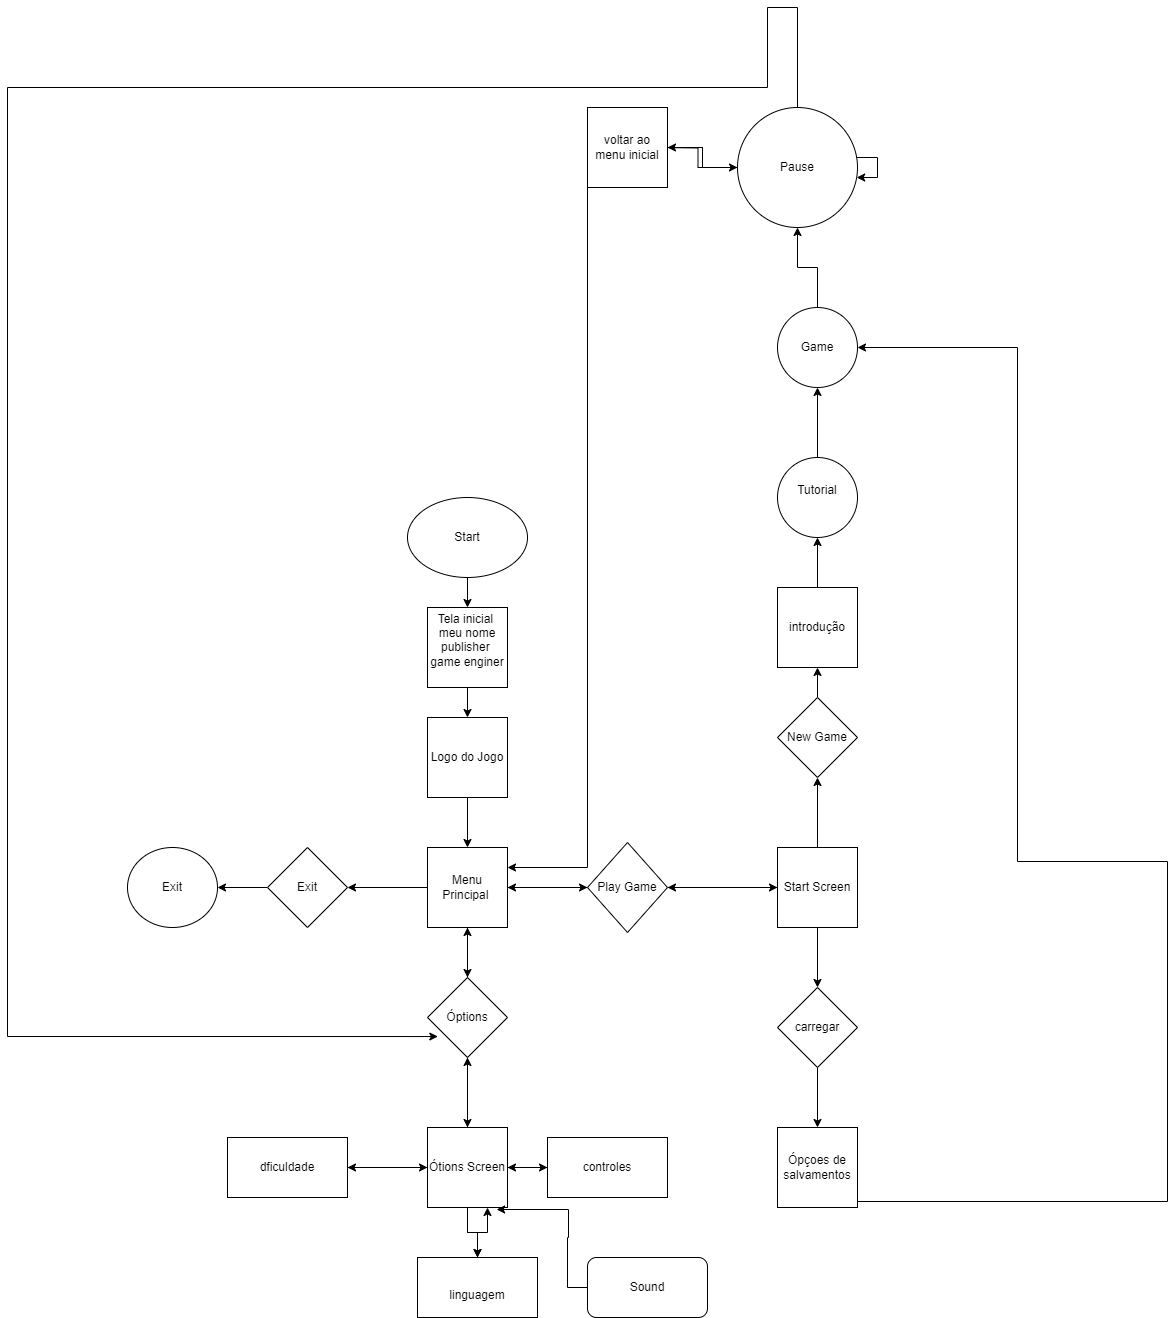

The diagram above was exported from draw.io. Its source (the exported page's mxGraphModel, read from the mxfile embedded in the PNG):
<mxGraphModel dx="1862" dy="1738" grid="1" gridSize="10" guides="1" tooltips="1" connect="1" arrows="1" fold="1" page="1" pageScale="1" pageWidth="827" pageHeight="1169" math="0" shadow="0">
  <root>
    <mxCell id="0" />
    <mxCell id="1" parent="0" />
    <mxCell id="CQzl9UHNfqqmhk-AzkPT-7" style="edgeStyle=orthogonalEdgeStyle;rounded=0;orthogonalLoop=1;jettySize=auto;html=1;" edge="1" parent="1" source="CQzl9UHNfqqmhk-AzkPT-1" target="CQzl9UHNfqqmhk-AzkPT-3">
      <mxGeometry relative="1" as="geometry" />
    </mxCell>
    <mxCell id="CQzl9UHNfqqmhk-AzkPT-1" value="&lt;font style=&quot;vertical-align: inherit;&quot;&gt;&lt;font style=&quot;vertical-align: inherit;&quot;&gt;Start&lt;/font&gt;&lt;/font&gt;" style="ellipse;whiteSpace=wrap;html=1;" vertex="1" parent="1">
      <mxGeometry x="330" y="30" width="120" height="80" as="geometry" />
    </mxCell>
    <mxCell id="CQzl9UHNfqqmhk-AzkPT-8" style="edgeStyle=orthogonalEdgeStyle;rounded=0;orthogonalLoop=1;jettySize=auto;html=1;" edge="1" parent="1" source="CQzl9UHNfqqmhk-AzkPT-3" target="CQzl9UHNfqqmhk-AzkPT-5">
      <mxGeometry relative="1" as="geometry" />
    </mxCell>
    <mxCell id="CQzl9UHNfqqmhk-AzkPT-3" value="&lt;font style=&quot;vertical-align: inherit;&quot;&gt;&lt;font style=&quot;vertical-align: inherit;&quot;&gt;Tela inicial&amp;nbsp;&lt;br&gt;meu nome&lt;br&gt;publisher&amp;nbsp;&lt;br&gt;game enginer&lt;br&gt;&lt;br&gt;&lt;/font&gt;&lt;/font&gt;" style="whiteSpace=wrap;html=1;aspect=fixed;" vertex="1" parent="1">
      <mxGeometry x="350" y="140" width="80" height="80" as="geometry" />
    </mxCell>
    <mxCell id="CQzl9UHNfqqmhk-AzkPT-19" style="edgeStyle=orthogonalEdgeStyle;rounded=0;orthogonalLoop=1;jettySize=auto;html=1;" edge="1" parent="1" source="CQzl9UHNfqqmhk-AzkPT-4" target="CQzl9UHNfqqmhk-AzkPT-16">
      <mxGeometry relative="1" as="geometry" />
    </mxCell>
    <mxCell id="CQzl9UHNfqqmhk-AzkPT-24" value="" style="edgeStyle=orthogonalEdgeStyle;rounded=0;orthogonalLoop=1;jettySize=auto;html=1;" edge="1" parent="1" source="CQzl9UHNfqqmhk-AzkPT-4" target="CQzl9UHNfqqmhk-AzkPT-6">
      <mxGeometry relative="1" as="geometry" />
    </mxCell>
    <mxCell id="CQzl9UHNfqqmhk-AzkPT-4" value="&lt;font style=&quot;vertical-align: inherit;&quot;&gt;&lt;font style=&quot;vertical-align: inherit;&quot;&gt;Óptions&lt;/font&gt;&lt;/font&gt;" style="rhombus;whiteSpace=wrap;html=1;" vertex="1" parent="1">
      <mxGeometry x="350" y="510" width="80" height="80" as="geometry" />
    </mxCell>
    <mxCell id="CQzl9UHNfqqmhk-AzkPT-9" style="edgeStyle=orthogonalEdgeStyle;rounded=0;orthogonalLoop=1;jettySize=auto;html=1;" edge="1" parent="1" source="CQzl9UHNfqqmhk-AzkPT-5" target="CQzl9UHNfqqmhk-AzkPT-6">
      <mxGeometry relative="1" as="geometry" />
    </mxCell>
    <mxCell id="CQzl9UHNfqqmhk-AzkPT-5" value="Logo do Jogo" style="whiteSpace=wrap;html=1;aspect=fixed;" vertex="1" parent="1">
      <mxGeometry x="350" y="250" width="80" height="80" as="geometry" />
    </mxCell>
    <mxCell id="CQzl9UHNfqqmhk-AzkPT-12" style="edgeStyle=orthogonalEdgeStyle;rounded=0;orthogonalLoop=1;jettySize=auto;html=1;entryX=0;entryY=0.5;entryDx=0;entryDy=0;" edge="1" parent="1" source="CQzl9UHNfqqmhk-AzkPT-6" target="CQzl9UHNfqqmhk-AzkPT-11">
      <mxGeometry relative="1" as="geometry" />
    </mxCell>
    <mxCell id="CQzl9UHNfqqmhk-AzkPT-13" style="edgeStyle=orthogonalEdgeStyle;rounded=0;orthogonalLoop=1;jettySize=auto;html=1;entryX=1;entryY=0.5;entryDx=0;entryDy=0;" edge="1" parent="1" source="CQzl9UHNfqqmhk-AzkPT-6" target="CQzl9UHNfqqmhk-AzkPT-10">
      <mxGeometry relative="1" as="geometry" />
    </mxCell>
    <mxCell id="CQzl9UHNfqqmhk-AzkPT-14" style="edgeStyle=orthogonalEdgeStyle;rounded=0;orthogonalLoop=1;jettySize=auto;html=1;" edge="1" parent="1" source="CQzl9UHNfqqmhk-AzkPT-6" target="CQzl9UHNfqqmhk-AzkPT-4">
      <mxGeometry relative="1" as="geometry" />
    </mxCell>
    <mxCell id="CQzl9UHNfqqmhk-AzkPT-6" value="&lt;font style=&quot;vertical-align: inherit;&quot;&gt;&lt;font style=&quot;vertical-align: inherit;&quot;&gt;Menu Principal&amp;nbsp;&lt;/font&gt;&lt;/font&gt;" style="whiteSpace=wrap;html=1;aspect=fixed;" vertex="1" parent="1">
      <mxGeometry x="350" y="380" width="80" height="80" as="geometry" />
    </mxCell>
    <mxCell id="CQzl9UHNfqqmhk-AzkPT-18" value="" style="edgeStyle=orthogonalEdgeStyle;rounded=0;orthogonalLoop=1;jettySize=auto;html=1;" edge="1" parent="1" source="CQzl9UHNfqqmhk-AzkPT-10" target="CQzl9UHNfqqmhk-AzkPT-15">
      <mxGeometry relative="1" as="geometry" />
    </mxCell>
    <mxCell id="CQzl9UHNfqqmhk-AzkPT-10" value="&lt;font style=&quot;vertical-align: inherit;&quot;&gt;&lt;font style=&quot;vertical-align: inherit;&quot;&gt;Exit&lt;/font&gt;&lt;/font&gt;" style="rhombus;whiteSpace=wrap;html=1;" vertex="1" parent="1">
      <mxGeometry x="190" y="380" width="80" height="80" as="geometry" />
    </mxCell>
    <mxCell id="CQzl9UHNfqqmhk-AzkPT-21" style="edgeStyle=orthogonalEdgeStyle;rounded=0;orthogonalLoop=1;jettySize=auto;html=1;" edge="1" parent="1" source="CQzl9UHNfqqmhk-AzkPT-11" target="CQzl9UHNfqqmhk-AzkPT-20">
      <mxGeometry relative="1" as="geometry" />
    </mxCell>
    <mxCell id="CQzl9UHNfqqmhk-AzkPT-25" style="edgeStyle=orthogonalEdgeStyle;rounded=0;orthogonalLoop=1;jettySize=auto;html=1;" edge="1" parent="1" source="CQzl9UHNfqqmhk-AzkPT-11" target="CQzl9UHNfqqmhk-AzkPT-6">
      <mxGeometry relative="1" as="geometry" />
    </mxCell>
    <mxCell id="CQzl9UHNfqqmhk-AzkPT-11" value="&lt;font style=&quot;vertical-align: inherit;&quot;&gt;&lt;font style=&quot;vertical-align: inherit;&quot;&gt;Play Game&lt;/font&gt;&lt;/font&gt;" style="rhombus;whiteSpace=wrap;html=1;" vertex="1" parent="1">
      <mxGeometry x="510" y="375" width="80" height="90" as="geometry" />
    </mxCell>
    <mxCell id="CQzl9UHNfqqmhk-AzkPT-15" value="&lt;font style=&quot;vertical-align: inherit;&quot;&gt;&lt;font style=&quot;vertical-align: inherit;&quot;&gt;Exit&lt;/font&gt;&lt;/font&gt;" style="ellipse;whiteSpace=wrap;html=1;" vertex="1" parent="1">
      <mxGeometry x="50" y="380" width="90" height="80" as="geometry" />
    </mxCell>
    <mxCell id="CQzl9UHNfqqmhk-AzkPT-23" value="" style="edgeStyle=orthogonalEdgeStyle;rounded=0;orthogonalLoop=1;jettySize=auto;html=1;" edge="1" parent="1" source="CQzl9UHNfqqmhk-AzkPT-16" target="CQzl9UHNfqqmhk-AzkPT-4">
      <mxGeometry relative="1" as="geometry" />
    </mxCell>
    <mxCell id="CQzl9UHNfqqmhk-AzkPT-47" style="edgeStyle=orthogonalEdgeStyle;rounded=0;orthogonalLoop=1;jettySize=auto;html=1;" edge="1" parent="1" source="CQzl9UHNfqqmhk-AzkPT-16" target="CQzl9UHNfqqmhk-AzkPT-43">
      <mxGeometry relative="1" as="geometry" />
    </mxCell>
    <mxCell id="CQzl9UHNfqqmhk-AzkPT-48" style="edgeStyle=orthogonalEdgeStyle;rounded=0;orthogonalLoop=1;jettySize=auto;html=1;" edge="1" parent="1" source="CQzl9UHNfqqmhk-AzkPT-16" target="CQzl9UHNfqqmhk-AzkPT-45">
      <mxGeometry relative="1" as="geometry" />
    </mxCell>
    <mxCell id="CQzl9UHNfqqmhk-AzkPT-50" style="edgeStyle=orthogonalEdgeStyle;rounded=0;orthogonalLoop=1;jettySize=auto;html=1;" edge="1" parent="1" source="CQzl9UHNfqqmhk-AzkPT-16" target="CQzl9UHNfqqmhk-AzkPT-45">
      <mxGeometry relative="1" as="geometry" />
    </mxCell>
    <mxCell id="CQzl9UHNfqqmhk-AzkPT-53" style="edgeStyle=orthogonalEdgeStyle;rounded=0;orthogonalLoop=1;jettySize=auto;html=1;" edge="1" parent="1" source="CQzl9UHNfqqmhk-AzkPT-16" target="CQzl9UHNfqqmhk-AzkPT-51">
      <mxGeometry relative="1" as="geometry" />
    </mxCell>
    <mxCell id="CQzl9UHNfqqmhk-AzkPT-16" value="&lt;font style=&quot;vertical-align: inherit;&quot;&gt;&lt;font style=&quot;vertical-align: inherit;&quot;&gt;Ótions Screen&lt;/font&gt;&lt;/font&gt;" style="whiteSpace=wrap;html=1;aspect=fixed;" vertex="1" parent="1">
      <mxGeometry x="350" y="660" width="80" height="80" as="geometry" />
    </mxCell>
    <mxCell id="CQzl9UHNfqqmhk-AzkPT-22" value="" style="edgeStyle=orthogonalEdgeStyle;rounded=0;orthogonalLoop=1;jettySize=auto;html=1;" edge="1" parent="1" source="CQzl9UHNfqqmhk-AzkPT-20" target="CQzl9UHNfqqmhk-AzkPT-11">
      <mxGeometry relative="1" as="geometry" />
    </mxCell>
    <mxCell id="CQzl9UHNfqqmhk-AzkPT-32" style="edgeStyle=orthogonalEdgeStyle;rounded=0;orthogonalLoop=1;jettySize=auto;html=1;" edge="1" parent="1" source="CQzl9UHNfqqmhk-AzkPT-20" target="CQzl9UHNfqqmhk-AzkPT-29">
      <mxGeometry relative="1" as="geometry" />
    </mxCell>
    <mxCell id="CQzl9UHNfqqmhk-AzkPT-33" style="edgeStyle=orthogonalEdgeStyle;rounded=0;orthogonalLoop=1;jettySize=auto;html=1;" edge="1" parent="1" source="CQzl9UHNfqqmhk-AzkPT-20" target="CQzl9UHNfqqmhk-AzkPT-30">
      <mxGeometry relative="1" as="geometry" />
    </mxCell>
    <mxCell id="CQzl9UHNfqqmhk-AzkPT-20" value="&lt;font style=&quot;vertical-align: inherit;&quot;&gt;&lt;font style=&quot;vertical-align: inherit;&quot;&gt;Start Screen&lt;/font&gt;&lt;/font&gt;" style="whiteSpace=wrap;html=1;aspect=fixed;" vertex="1" parent="1">
      <mxGeometry x="700" y="380" width="80" height="80" as="geometry" />
    </mxCell>
    <mxCell id="CQzl9UHNfqqmhk-AzkPT-36" style="edgeStyle=orthogonalEdgeStyle;rounded=0;orthogonalLoop=1;jettySize=auto;html=1;" edge="1" parent="1" source="CQzl9UHNfqqmhk-AzkPT-27" target="CQzl9UHNfqqmhk-AzkPT-35">
      <mxGeometry relative="1" as="geometry" />
    </mxCell>
    <mxCell id="CQzl9UHNfqqmhk-AzkPT-27" value="&lt;font style=&quot;vertical-align: inherit;&quot;&gt;&lt;font style=&quot;vertical-align: inherit;&quot;&gt;introdução&lt;/font&gt;&lt;/font&gt;" style="whiteSpace=wrap;html=1;aspect=fixed;" vertex="1" parent="1">
      <mxGeometry x="700" y="120" width="80" height="80" as="geometry" />
    </mxCell>
    <mxCell id="CQzl9UHNfqqmhk-AzkPT-39" style="edgeStyle=orthogonalEdgeStyle;rounded=0;orthogonalLoop=1;jettySize=auto;html=1;" edge="1" parent="1" source="CQzl9UHNfqqmhk-AzkPT-28" target="CQzl9UHNfqqmhk-AzkPT-38">
      <mxGeometry relative="1" as="geometry">
        <mxPoint x="939.9988235294118" y="-79.99933634734283" as="targetPoint" />
        <mxPoint x="980.94" y="733.61" as="sourcePoint" />
        <Array as="points">
          <mxPoint x="1090" y="734" />
          <mxPoint x="1090" y="394" />
          <mxPoint x="940" y="394" />
          <mxPoint x="940" y="-120" />
        </Array>
      </mxGeometry>
    </mxCell>
    <mxCell id="CQzl9UHNfqqmhk-AzkPT-28" value="&lt;font style=&quot;vertical-align: inherit;&quot;&gt;&lt;font style=&quot;vertical-align: inherit;&quot;&gt;Ópçoes de salvamentos&lt;/font&gt;&lt;/font&gt;" style="whiteSpace=wrap;html=1;aspect=fixed;" vertex="1" parent="1">
      <mxGeometry x="700" y="660" width="80" height="80" as="geometry" />
    </mxCell>
    <mxCell id="CQzl9UHNfqqmhk-AzkPT-31" style="edgeStyle=orthogonalEdgeStyle;rounded=0;orthogonalLoop=1;jettySize=auto;html=1;" edge="1" parent="1" source="CQzl9UHNfqqmhk-AzkPT-29" target="CQzl9UHNfqqmhk-AzkPT-28">
      <mxGeometry relative="1" as="geometry" />
    </mxCell>
    <mxCell id="CQzl9UHNfqqmhk-AzkPT-29" value="&lt;font style=&quot;vertical-align: inherit;&quot;&gt;&lt;font style=&quot;vertical-align: inherit;&quot;&gt;carregar&lt;/font&gt;&lt;/font&gt;" style="rhombus;whiteSpace=wrap;html=1;" vertex="1" parent="1">
      <mxGeometry x="700" y="520" width="80" height="80" as="geometry" />
    </mxCell>
    <mxCell id="CQzl9UHNfqqmhk-AzkPT-34" style="edgeStyle=orthogonalEdgeStyle;rounded=0;orthogonalLoop=1;jettySize=auto;html=1;" edge="1" parent="1" source="CQzl9UHNfqqmhk-AzkPT-30" target="CQzl9UHNfqqmhk-AzkPT-27">
      <mxGeometry relative="1" as="geometry" />
    </mxCell>
    <mxCell id="CQzl9UHNfqqmhk-AzkPT-30" value="&lt;font style=&quot;vertical-align: inherit;&quot;&gt;&lt;font style=&quot;vertical-align: inherit;&quot;&gt;New Game&lt;/font&gt;&lt;/font&gt;" style="rhombus;whiteSpace=wrap;html=1;" vertex="1" parent="1">
      <mxGeometry x="700" y="230" width="80" height="80" as="geometry" />
    </mxCell>
    <mxCell id="CQzl9UHNfqqmhk-AzkPT-37" style="edgeStyle=orthogonalEdgeStyle;rounded=0;orthogonalLoop=1;jettySize=auto;html=1;" edge="1" parent="1" source="CQzl9UHNfqqmhk-AzkPT-35" target="CQzl9UHNfqqmhk-AzkPT-38">
      <mxGeometry relative="1" as="geometry">
        <mxPoint x="740" y="-120" as="targetPoint" />
      </mxGeometry>
    </mxCell>
    <mxCell id="CQzl9UHNfqqmhk-AzkPT-35" value="&lt;font style=&quot;vertical-align: inherit;&quot;&gt;&lt;font style=&quot;vertical-align: inherit;&quot;&gt;&lt;font style=&quot;vertical-align: inherit;&quot;&gt;&lt;font style=&quot;vertical-align: inherit;&quot;&gt;&lt;font style=&quot;vertical-align: inherit;&quot;&gt;&lt;font style=&quot;vertical-align: inherit;&quot;&gt;&lt;font style=&quot;vertical-align: inherit;&quot;&gt;&lt;font style=&quot;vertical-align: inherit;&quot;&gt;Tutorial&lt;br&gt;&lt;br&gt;&lt;/font&gt;&lt;/font&gt;&lt;/font&gt;&lt;/font&gt;&lt;/font&gt;&lt;/font&gt;&lt;/font&gt;&lt;/font&gt;" style="ellipse;whiteSpace=wrap;html=1;aspect=fixed;" vertex="1" parent="1">
      <mxGeometry x="700" y="-10" width="80" height="80" as="geometry" />
    </mxCell>
    <mxCell id="CQzl9UHNfqqmhk-AzkPT-58" style="edgeStyle=orthogonalEdgeStyle;rounded=0;orthogonalLoop=1;jettySize=auto;html=1;" edge="1" parent="1" source="CQzl9UHNfqqmhk-AzkPT-38" target="CQzl9UHNfqqmhk-AzkPT-59">
      <mxGeometry relative="1" as="geometry">
        <mxPoint x="740" y="-250" as="targetPoint" />
      </mxGeometry>
    </mxCell>
    <mxCell id="CQzl9UHNfqqmhk-AzkPT-38" value="&lt;font style=&quot;vertical-align: inherit;&quot;&gt;&lt;font style=&quot;vertical-align: inherit;&quot;&gt;Game&lt;/font&gt;&lt;/font&gt;" style="ellipse;whiteSpace=wrap;html=1;aspect=fixed;" vertex="1" parent="1">
      <mxGeometry x="700" y="-160" width="80" height="80" as="geometry" />
    </mxCell>
    <mxCell id="CQzl9UHNfqqmhk-AzkPT-46" style="edgeStyle=orthogonalEdgeStyle;rounded=0;orthogonalLoop=1;jettySize=auto;html=1;" edge="1" parent="1" source="CQzl9UHNfqqmhk-AzkPT-43" target="CQzl9UHNfqqmhk-AzkPT-16">
      <mxGeometry relative="1" as="geometry" />
    </mxCell>
    <mxCell id="CQzl9UHNfqqmhk-AzkPT-43" value="&lt;font style=&quot;vertical-align: inherit;&quot;&gt;&lt;font style=&quot;vertical-align: inherit;&quot;&gt;dficuldade&lt;/font&gt;&lt;/font&gt;" style="rounded=0;whiteSpace=wrap;html=1;" vertex="1" parent="1">
      <mxGeometry x="150" y="670" width="120" height="60" as="geometry" />
    </mxCell>
    <mxCell id="CQzl9UHNfqqmhk-AzkPT-44" value="" style="rounded=0;whiteSpace=wrap;html=1;" vertex="1" parent="1">
      <mxGeometry x="340" y="850" width="120" as="geometry" />
    </mxCell>
    <mxCell id="CQzl9UHNfqqmhk-AzkPT-49" style="edgeStyle=orthogonalEdgeStyle;rounded=0;orthogonalLoop=1;jettySize=auto;html=1;entryX=0.75;entryY=1;entryDx=0;entryDy=0;" edge="1" parent="1" source="CQzl9UHNfqqmhk-AzkPT-45" target="CQzl9UHNfqqmhk-AzkPT-16">
      <mxGeometry relative="1" as="geometry" />
    </mxCell>
    <mxCell id="CQzl9UHNfqqmhk-AzkPT-45" value="&lt;font style=&quot;vertical-align: inherit;&quot;&gt;&lt;font style=&quot;vertical-align: inherit;&quot;&gt;&lt;br&gt;linguagem&lt;br&gt;&lt;/font&gt;&lt;/font&gt;" style="rounded=0;whiteSpace=wrap;html=1;" vertex="1" parent="1">
      <mxGeometry x="340" y="790" width="120" height="60" as="geometry" />
    </mxCell>
    <mxCell id="CQzl9UHNfqqmhk-AzkPT-52" style="edgeStyle=orthogonalEdgeStyle;rounded=0;orthogonalLoop=1;jettySize=auto;html=1;" edge="1" parent="1" source="CQzl9UHNfqqmhk-AzkPT-51" target="CQzl9UHNfqqmhk-AzkPT-16">
      <mxGeometry relative="1" as="geometry" />
    </mxCell>
    <mxCell id="CQzl9UHNfqqmhk-AzkPT-51" value="&lt;font style=&quot;vertical-align: inherit;&quot;&gt;&lt;font style=&quot;vertical-align: inherit;&quot;&gt;&lt;font style=&quot;vertical-align: inherit;&quot;&gt;&lt;font style=&quot;vertical-align: inherit;&quot;&gt;controles&lt;/font&gt;&lt;/font&gt;&lt;/font&gt;&lt;/font&gt;" style="rounded=0;whiteSpace=wrap;html=1;" vertex="1" parent="1">
      <mxGeometry x="470" y="670" width="120" height="60" as="geometry" />
    </mxCell>
    <mxCell id="CQzl9UHNfqqmhk-AzkPT-57" style="edgeStyle=orthogonalEdgeStyle;rounded=0;orthogonalLoop=1;jettySize=auto;html=1;entryX=0.864;entryY=1.025;entryDx=0;entryDy=0;entryPerimeter=0;" edge="1" parent="1" source="CQzl9UHNfqqmhk-AzkPT-56" target="CQzl9UHNfqqmhk-AzkPT-16">
      <mxGeometry relative="1" as="geometry">
        <mxPoint x="490" y="749.9999999999995" as="targetPoint" />
        <Array as="points">
          <mxPoint x="490" y="820" />
          <mxPoint x="490" y="770" />
          <mxPoint x="491" y="742" />
        </Array>
      </mxGeometry>
    </mxCell>
    <mxCell id="CQzl9UHNfqqmhk-AzkPT-56" value="&lt;font style=&quot;vertical-align: inherit;&quot;&gt;&lt;font style=&quot;vertical-align: inherit;&quot;&gt;Sound&lt;/font&gt;&lt;/font&gt;" style="rounded=1;whiteSpace=wrap;html=1;" vertex="1" parent="1">
      <mxGeometry x="510" y="790" width="120" height="60" as="geometry" />
    </mxCell>
    <mxCell id="CQzl9UHNfqqmhk-AzkPT-60" style="edgeStyle=orthogonalEdgeStyle;rounded=0;orthogonalLoop=1;jettySize=auto;html=1;" edge="1" parent="1" source="CQzl9UHNfqqmhk-AzkPT-59">
      <mxGeometry relative="1" as="geometry">
        <mxPoint x="580" y="-320" as="targetPoint" />
      </mxGeometry>
    </mxCell>
    <mxCell id="CQzl9UHNfqqmhk-AzkPT-63" style="edgeStyle=orthogonalEdgeStyle;rounded=0;orthogonalLoop=1;jettySize=auto;html=1;" edge="1" parent="1" source="CQzl9UHNfqqmhk-AzkPT-59" target="CQzl9UHNfqqmhk-AzkPT-61">
      <mxGeometry relative="1" as="geometry" />
    </mxCell>
    <mxCell id="CQzl9UHNfqqmhk-AzkPT-66" style="edgeStyle=orthogonalEdgeStyle;rounded=0;orthogonalLoop=1;jettySize=auto;html=1;exitX=0.5;exitY=0;exitDx=0;exitDy=0;entryX=0.129;entryY=0.738;entryDx=0;entryDy=0;entryPerimeter=0;" edge="1" parent="1" source="CQzl9UHNfqqmhk-AzkPT-59" target="CQzl9UHNfqqmhk-AzkPT-4">
      <mxGeometry relative="1" as="geometry">
        <mxPoint x="-70" y="-400" as="targetPoint" />
        <mxPoint x="690" y="-340" as="sourcePoint" />
        <Array as="points">
          <mxPoint x="720" y="-460" />
          <mxPoint x="690" y="-460" />
          <mxPoint x="690" y="-380" />
          <mxPoint x="-70" y="-380" />
          <mxPoint x="-70" y="569" />
        </Array>
      </mxGeometry>
    </mxCell>
    <mxCell id="CQzl9UHNfqqmhk-AzkPT-59" value="&lt;font style=&quot;vertical-align: inherit;&quot;&gt;&lt;font style=&quot;vertical-align: inherit;&quot;&gt;Pause&lt;/font&gt;&lt;/font&gt;" style="ellipse;whiteSpace=wrap;html=1;aspect=fixed;" vertex="1" parent="1">
      <mxGeometry x="660" y="-360" width="120" height="120" as="geometry" />
    </mxCell>
    <mxCell id="CQzl9UHNfqqmhk-AzkPT-62" style="edgeStyle=orthogonalEdgeStyle;rounded=0;orthogonalLoop=1;jettySize=auto;html=1;" edge="1" parent="1" source="CQzl9UHNfqqmhk-AzkPT-61" target="CQzl9UHNfqqmhk-AzkPT-59">
      <mxGeometry relative="1" as="geometry" />
    </mxCell>
    <mxCell id="CQzl9UHNfqqmhk-AzkPT-64" style="edgeStyle=orthogonalEdgeStyle;rounded=0;orthogonalLoop=1;jettySize=auto;html=1;" edge="1" parent="1" source="CQzl9UHNfqqmhk-AzkPT-61" target="CQzl9UHNfqqmhk-AzkPT-6">
      <mxGeometry relative="1" as="geometry">
        <mxPoint x="480" y="400" as="targetPoint" />
        <Array as="points">
          <mxPoint x="510" y="400" />
        </Array>
      </mxGeometry>
    </mxCell>
    <mxCell id="CQzl9UHNfqqmhk-AzkPT-61" value="&lt;font style=&quot;vertical-align: inherit;&quot;&gt;&lt;font style=&quot;vertical-align: inherit;&quot;&gt;voltar ao menu inicial&lt;/font&gt;&lt;/font&gt;" style="whiteSpace=wrap;html=1;aspect=fixed;" vertex="1" parent="1">
      <mxGeometry x="510" y="-360" width="80" height="80" as="geometry" />
    </mxCell>
    <mxCell id="CQzl9UHNfqqmhk-AzkPT-65" style="edgeStyle=orthogonalEdgeStyle;rounded=0;orthogonalLoop=1;jettySize=auto;html=1;" edge="1" parent="1" source="CQzl9UHNfqqmhk-AzkPT-59" target="CQzl9UHNfqqmhk-AzkPT-59">
      <mxGeometry relative="1" as="geometry" />
    </mxCell>
  </root>
</mxGraphModel>